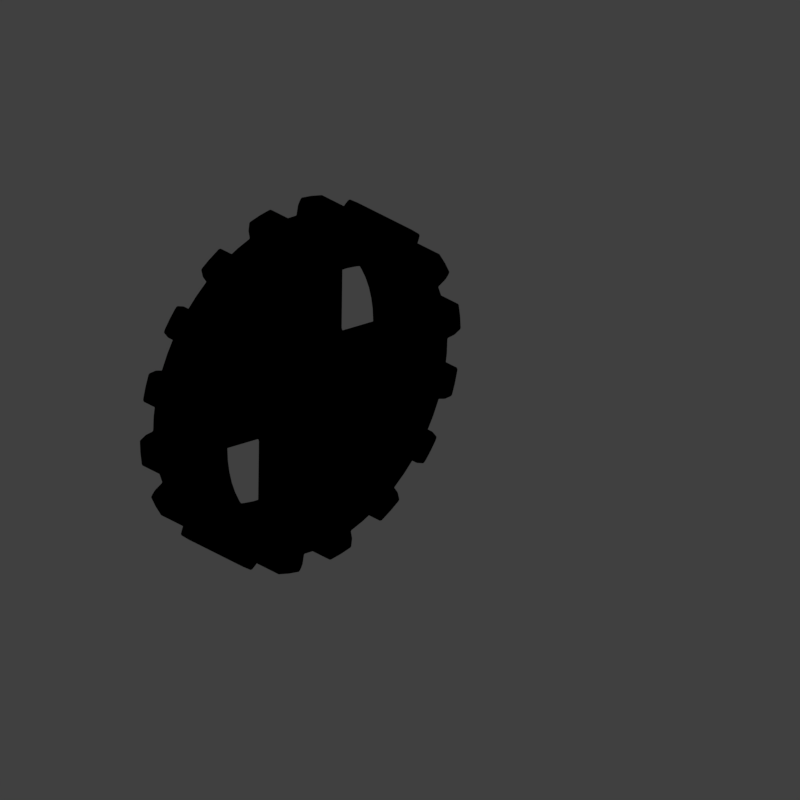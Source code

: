 # Source: COG1UR_V001.blend  (saved by Blender 2.79.0; exported with 4.5.12 LTS)
import bpy
from mathutils import Matrix  # noqa: F401  (used for matrix-valued properties, if any)

bpy.ops.wm.read_factory_settings(use_empty=True)
scene = bpy.context.scene
scene.name = 'Scene'

# ---- collections
col_collection_1 = bpy.data.collections.new('Collection 1'); scene.collection.children.link(col_collection_1)

# ---- materials (node trees are filled in below, after node groups)
mat_material_001 = bpy.data.materials.new('Material.001')
mat_material_001.alpha_threshold = 0.0
mat_material_001.use_transparent_shadow = False
mat_material_001.diffuse_color = (0.8, 0.0, 0.0003544, 1.0)
mat_material_001.roughness = 0.5
mat_recolorable_1 = bpy.data.materials.new('Recolorable 1')
mat_recolorable_1.alpha_threshold = 0.0
mat_recolorable_1.use_transparent_shadow = False
mat_recolorable_1.pass_index = 1
mat_recolorable_1.diffuse_color = (0.1, 0.9, 0.3, 1.0)
mat_recolorable_1.roughness = 0.5
mat_recolorable_1.specular_intensity = 0.8186

# ---- material node trees

# ---- world
world_world = bpy.data.worlds.new('World'); scene.world = world_world
world_world.color = (0.05088, 0.05088, 0.05088)
world_world.use_sun_shadow = False
world_world.sun_shadow_jitter_overblur = 0.0
world_world.cycles.sampling_method = 'MANUAL'
world_world.light_settings.distance = 0.0

# ---- cameras
cam_camera = bpy.data.cameras.new('Camera')
cam_camera.type = 'ORTHO'
cam_camera.sensor_fit = 'HORIZONTAL'
cam_camera.clip_start = 220.0
cam_camera.clip_end = 340.0
cam_camera.lens = 35.0
cam_camera.sensor_width = 1.0
cam_camera.sensor_height = 18.0
cam_camera.ortho_scale = 8.486
cam_camera.shift_x = -0.000345
cam_camera.shift_y = 0.25
cam_camera.dof.focus_distance = 0.0
cam_camera.dof.aperture_fstop = 128.0
cam_camera.dof.aperture_blades = 6

# ---- lights
light_lightdome = bpy.data.lights.new('LightDome', 'SUN')
light_lightdome.transmission_factor = 0.0
light_lightdome.angle = 0.1993
light_lightdome.energy = 0.1
light_lightdome.shadow_buffer_clip_start = 0.5
light_lightdome.shadow_soft_size = 0.1
light_lightdome.shadow_cascade_max_distance = 1000.0
light_fillerlight = bpy.data.lights.new('FillerLight', 'SUN')
light_fillerlight.transmission_factor = 0.0
light_fillerlight.angle = 0.9273
light_fillerlight.energy = 0.5
light_fillerlight.shadow_buffer_clip_start = 0.5
light_fillerlight.shadow_soft_size = 0.5
light_fillerlight.shadow_cascade_max_distance = 1000.0
light_mainlight = bpy.data.lights.new('MainLight', 'SUN')
light_mainlight.transmission_factor = 0.0
light_mainlight.angle = 0.9273
light_mainlight.energy = 1.3
light_mainlight.shadow_buffer_clip_start = 0.5
light_mainlight.shadow_soft_size = 0.5
light_mainlight.shadow_cascade_max_distance = 1000.0

# ---- meshes
me_plane_002 = bpy.data.meshes.new('Plane.002')
me_plane_002.from_pydata([(-1.0, 0.0, 0.0), (1.0, -1.0, 0.0), (-1.0, 0.0, 0.0), (1.0, 1.0, 0.0), (-1.0, 0.0, 0.0), (-1.0, 0.0, 0.0), (0.9393, -0.3677, -3.586e-09), (0.9393, 0.3677, 3.586e-09), (-0.5, -0.1967, 0.0), (0.0, -0.4168, 0.0), (0.5, -0.6835, 0.0), (0.5, 0.6835, 0.0), (0.0, 0.4168, 0.0), (-0.5, 0.1967, 0.0), (0.5, -0.399, 0.0), (0.0, -0.2459, 0.0), (-0.5, -0.1169, 0.0), (0.5, 0.399, 0.0), (0.0, 0.2459, 0.0), (-0.5, 0.1169, 0.0), (1.535, -0.3677, -3.586e-09), (2.131, -0.3677, -3.586e-09), (2.726, -0.3677, -3.586e-09), (3.322, -0.3677, -3.586e-09), (3.322, 0.3677, 3.586e-09), (2.726, 0.3677, 3.586e-09), (2.131, 0.3677, 3.586e-09), (1.535, 0.3677, 3.586e-09)], [], [(17, 11, 3, 7), (10, 14, 6, 1), (14, 17, 7, 6), (5, 4, 19, 16), (16, 19, 18, 15), (15, 18, 17, 14), (0, 5, 16, 8), (8, 16, 15, 9), (9, 15, 14, 10), (4, 2, 13, 19), (19, 13, 12, 18), (18, 12, 11, 17), (7, 27, 20, 6), (27, 26, 21, 20), (26, 25, 22, 21), (25, 24, 23, 22)])
me_plane_002.polygons.foreach_set('use_smooth', [True] * 16)
me_plane_002.materials.append(mat_material_001)
me_plane_002.use_remesh_preserve_volume = False
me_plane_002.use_remesh_preserve_attributes = False
me_plane_002.use_mirror_vertex_groups = False
me_plane_002.update()
me_gear_001 = bpy.data.meshes.new('Gear.001')
me_gear_001.from_pydata([(1.552, 0.0, 0.4532), (1.544, 0.1521, 0.4532), (1.522, 0.3027, 0.4532), (1.485, 0.4504, 0.4532), (1.748, 0.0, 0.4532), (1.737, 0.2229, 0.4532), (1.765, 0.3512, 0.4532), (1.722, 0.5225, 0.4082), (1.877, 0.2366, 0.4532), (1.863, 0.3707, 0.4532), (1.824, 0.4996, 0.4532), (1.93, 0.262, 0.4532), (1.911, 0.3801, 0.4532), (1.883, 0.4963, 0.4532), (0.42, 0.0, 0.5082), (0.297, 0.297, 0.5082), (0.8485, 1.587, 0.0), (0.418, 0.04117, 0.5082), (1.386, 0.574, 0.4082), (1.323, 0.7071, 0.4082), (1.29, 0.862, 0.4532), (1.199, 0.9843, 0.4532), (1.615, 0.6691, 0.4532), (1.587, 0.8485, 0.4082), (1.497, 1.0, 0.4532), (1.386, 1.071, 0.4532), (1.676, 0.8957, 0.4082), (1.58, 1.056, 0.4532), (1.494, 1.16, 0.4532), (1.682, 0.9805, 0.4532), (1.663, 1.111, 0.4082), (1.55, 1.179, 0.4532), (0.6888, 1.663, 0.0), (0.4019, 0.1219, 0.5082), (0.9747, 1.746, 0.0), (0.3492, 0.2333, 0.5082), (0.3247, 0.2664, 0.5082), (0.5225, 1.722, 0.0), (0.388, 0.1607, 0.5082), (0.0, 1.8, 0.0), (0.1764, 1.791, 0.0), (0.4119, 0.08194, 0.5082), (0.3704, 0.198, 0.5082), (0.8957, 1.676, 0.0), (1.142, 1.391, 0.0), (0.1862, 1.891, 0.0), (1.097, 1.097, 0.4532), (1.24, 1.569, 0.0), (1.111, 1.663, 0.0), (0.5515, 1.818, 0.0), (0.3902, 1.962, 0.0), (0.5456, 1.924, 0.0), (0.4354, 1.435, 0.0), (0.574, 1.386, 0.0), (0.7071, 1.323, 0.0), (0.8334, 1.247, 0.0), (0.9516, 1.16, 0.0), (1.061, 1.061, 0.0), (0.2926, 1.471, 0.0), (0.21, 0.0, 0.5082), (0.2333, 0.3492, 0.4082), (0.1485, 0.1485, 0.5082), (0.2664, 0.3247, 0.4082), (0.1852, 0.09899, 0.5082), (0.209, 0.02058, 0.5082), (0.206, 0.04097, 0.5082), (0.1219, 0.4019, 0.4082), (0.1607, 0.388, 0.4082), (0.04117, 0.418, 0.4082), (0.201, 0.06096, 0.5082), (0.194, 0.08036, 0.5082), (0.08194, 0.4119, 0.4082), (0.198, 0.3704, 0.4082), (0.297, 0.297, 0.4082), (0.0, 0.42, 0.4082), (0.0, 0.0, 0.4082), (0.1332, 0.1623, 0.4082), (0.08036, 0.194, 0.4082), (0.4243, 0.4243, 0.4082), (0.1746, 0.1167, 0.5082), (0.1623, 0.1332, 0.5082), (0.04097, 0.206, 0.4082), (0.09899, 0.1852, 0.4082), (0.1746, 0.1167, 0.4082), (0.3806, 0.4638, 0.4082), (0.201, 0.06096, 0.4082), (0.3333, 0.4989, 0.4082), (0.6, 0.0, 0.4082), (0.5971, 0.05881, 0.4082), (0.5885, 0.1171, 0.4082), (0.5742, 0.1742, 0.4082), (0.209, 0.02058, 0.4082), (0.2828, 0.5292, 0.4082), (0.1485, 0.1485, 0.4082), (0.21, 0.0, 0.4082), (0.5543, 0.2296, 0.4082), (0.5292, 0.2828, 0.4082), (0.4989, 0.3333, 0.4082), (0.4638, 0.3806, 0.4082), (0.2296, 0.5543, 0.4082), (0.0, 0.21, 0.4082), (0.1852, 0.09899, 0.4082), (0.206, 0.04097, 0.4082), (0.02058, 0.209, 0.4082), (0.1742, 0.5742, 0.4082), (0.1171, 0.5885, 0.4082), (0.05881, 0.5971, 0.4082), (0.194, 0.08036, 0.4082), (0.0, 0.6, 0.4082), (0.06096, 0.201, 0.4082), (0.1167, 0.1746, 0.4082), (0.1332, 0.1623, 0.5082), (0.1167, 0.1746, 0.5082), (0.1623, 0.1332, 0.4082), (0.08036, 0.194, 0.5082), (0.06096, 0.201, 0.5082), (0.04097, 0.206, 0.5082), (0.02058, 0.209, 0.5082), (0.09899, 0.1852, 0.5082), (0.0, 0.21, 0.5082), (1.236, 1.236, 0.4532), (0.198, 0.3704, 0.5082), (0.42, 0.0, 0.4082), (0.08194, 0.4119, 0.5082), (0.1607, 0.388, 0.5082), (0.3704, 0.198, 0.4082), (0.4119, 0.08194, 0.4082), (0.418, 0.04117, 0.4082), (0.2664, 0.3247, 0.5082), (0.2333, 0.3492, 0.5082), (0.1219, 0.4019, 0.5082), (0.388, 0.1607, 0.4082), (0.4019, 0.1219, 0.4082), (1.179, 1.55, 0.4532), (1.082, 1.62, 0.4532), (0.3247, 0.2664, 0.4082), (0.3492, 0.2333, 0.4082), (1.471, 0.2926, 0.0), (0.9805, 1.682, 0.4532), (1.16, 1.494, 0.4532), (1.056, 1.58, 0.4532), (0.9368, 1.643, 0.4532), (1.142, 1.391, 0.4082), (1.0, 1.497, 0.4532), (1.16, 0.9516, 0.0), (1.247, 0.8334, 0.0), (1.323, 0.7071, 0.0), (1.386, 0.574, 0.0), (1.435, 0.4354, 0.0), (1.924, 0.5456, 0.0), (1.962, 0.3902, 0.0), (0.8708, 1.52, 0.4532), (0.6691, 1.615, 0.4532), (0.9843, 1.199, 0.4532), (0.862, 1.29, 0.4532), (1.818, 0.5515, 0.0), (0.7314, 1.368, 0.4532), (1.663, 1.111, 0.0), (0.5938, 1.433, 0.4532), (1.569, 1.24, 0.0), (0.04117, 0.418, 0.5082), (1.891, 0.1862, 0.0), (0.0, 0.42, 0.5082), (1.391, 1.142, 0.0), (0.4963, 1.883, 0.4532), (1.676, 0.8957, 0.0), (1.791, 0.1764, 0.0), (0.3801, 1.911, 0.4532), (0.262, 1.93, 0.4532), (0.4996, 1.824, 0.4532), (1.8, 0.0, 0.0), (0.3707, 1.863, 0.4532), (1.722, 0.5225, 0.0), (1.746, 0.9747, 0.0), (0.1862, 1.891, 0.4082), (1.663, 0.6888, 0.0), (0.459, 1.691, 0.4532), (1.587, 0.8485, 0.0), (1.469, 1.205, 0.0), (1.986, 0.2322, 0.0), (0.3512, 1.765, 0.4532), (0.1764, 1.791, 0.4082), (0.0, 1.8, 0.4082), (0.4243, 0.4243, 0.0), (0.4638, 0.3806, 0.0), (0.4989, 0.3333, 0.0), (0.5292, 0.2828, 0.0), (0.733, 0.147, 0.2699), (0.685, 0.2926, 0.2699), (0.7402, 0.0, 0.2699), (0.685, 0.2926, 0.0), (0.4504, 1.485, 0.4532), (0.3027, 1.522, 0.4532), (0.147, 1.493, 0.4082), (0.0, 1.5, 0.4082), (1.205, 1.469, 0.0), (1.273, 1.273, 0.0), (0.2322, 1.986, 0.0), (0.3806, 0.4638, 0.0), (0.3333, 0.4989, 0.0), (0.2828, 0.5292, 0.0), (0.147, 0.733, 0.2699), (0.2926, 0.685, 0.2699), (0.0, 0.7402, 0.2699), (0.2926, 0.685, 0.0), (0.2593, 1.499, 0.2363), (0.1303, 1.522, 0.2363), (0.2593, 1.499, 0.0), (0.0, 1.528, 0.2363), (1.499, 0.2593, 0.2363), (1.522, 0.1303, 0.2363), (1.499, 0.2593, 0.0), (1.528, 0.0, 0.2363), (1.471, 0.2926, 0.4082), (1.435, 0.4354, 0.4082), (1.391, 1.142, 0.4082), (1.469, 1.205, 0.4082), (1.247, 0.8334, 0.4082), (1.16, 0.9516, 0.4082), (1.493, 0.147, 0.4082), (1.5, 0.0, 0.4082), (1.791, 0.1764, 0.4082), (1.891, 0.1862, 0.4082), (1.986, 0.2322, 0.4082), (1.643, 0.9368, 0.4532), (1.746, 0.9747, 0.4082), (1.8, 0.0, 0.4082), (1.691, 0.459, 0.4532), (1.663, 0.6888, 0.4082), (1.62, 1.082, 0.4532), (1.569, 1.24, 0.4082), (1.061, 1.061, 0.4082), (1.433, 0.5938, 0.4532), (1.818, 0.5515, 0.4082), (1.924, 0.5456, 0.4082), (1.368, 0.7314, 0.4532), (1.962, 0.3902, 0.4082), (1.52, 0.8708, 0.4532), (0.6888, 1.663, 0.4082), (0.8485, 1.587, 0.4082), (0.9747, 1.746, 0.4082), (1.111, 1.663, 0.4082), (0.3902, 1.962, 0.4082), (0.5456, 1.924, 0.4082), (0.8957, 1.676, 0.4082), (0.5225, 1.722, 0.4082), (0.5515, 1.818, 0.4082), (0.7071, 1.323, 0.4082), (0.8334, 1.247, 0.4082), (1.205, 1.469, 0.4082), (1.24, 1.569, 0.4082), (0.2322, 1.986, 0.4082), (0.574, 1.386, 0.4082), (0.4354, 1.435, 0.4082), (0.0, 1.748, 0.4532), (0.2229, 1.737, 0.4532), (0.2366, 1.877, 0.4532), (1.071, 1.386, 0.4532), (1.273, 1.273, 0.4082), (0.0, 1.552, 0.4532), (0.1521, 1.544, 0.4532), (0.2926, 1.471, 0.4082), (0.9516, 1.16, 0.4082), (0.147, 1.493, 0.0), (0.0, 1.5, 0.0), (1.493, 0.147, 0.0), (1.5, 0.0, 0.0)], [], [(0, 4, 5, 1), (1, 5, 6, 2), (2, 6, 227, 3), (5, 8, 9, 6), (6, 9, 10, 227), (8, 11, 12, 9), (9, 12, 13, 10), (232, 22, 237, 235), (235, 237, 24, 20), (20, 24, 25, 21), (237, 224, 27, 24), (24, 27, 28, 25), (224, 29, 229, 27), (27, 229, 31, 28), (172, 175, 228, 7), (227, 22, 232, 3), (200, 204, 202, 92), (205, 202, 204, 207), (208, 203, 201, 206), (78, 183, 198, 84), (84, 198, 199, 86), (86, 199, 200, 92), (92, 202, 201, 99), (163, 196, 258, 215), (25, 120, 46, 21), (182, 181, 40, 39), (181, 174, 45, 40), (174, 251, 197, 45), (251, 242, 50, 197), (107, 85, 69, 70), (242, 243, 51, 50), (243, 246, 49, 51), (246, 245, 37, 49), (238, 239, 16, 32), (239, 244, 43, 16), (244, 240, 34, 43), (240, 241, 48, 34), (241, 250, 47, 48), (131, 125, 42, 38), (250, 249, 195, 47), (83, 101, 63, 79), (127, 126, 41, 17), (249, 142, 44, 195), (85, 102, 65, 69), (92, 72, 60, 86), (105, 71, 66, 104), (84, 62, 73, 78), (113, 83, 79, 80), (206, 201, 202, 205), (231, 262, 56, 57), (93, 113, 80, 61), (262, 248, 55, 56), (91, 94, 59, 64), (132, 131, 38, 33), (248, 247, 54, 55), (42, 35, 79, 63), (41, 33, 69, 65), (36, 15, 61, 80), (14, 17, 64, 59), (247, 252, 53, 54), (252, 253, 52, 53), (253, 261, 58, 52), (108, 74, 68, 106), (38, 42, 63, 70), (17, 41, 65, 64), (99, 67, 72, 92), (106, 68, 71, 105), (33, 38, 70, 69), (104, 66, 67, 99), (35, 36, 80, 79), (86, 60, 62, 84), (81, 116, 117, 103), (125, 136, 35, 42), (82, 75, 110), (136, 135, 36, 35), (126, 132, 33, 41), (81, 75, 109), (135, 73, 15, 36), (76, 75, 93), (122, 127, 17, 14), (101, 107, 70, 63), (83, 113, 75), (100, 75, 103), (85, 107, 75), (77, 75, 82), (103, 75, 81), (91, 102, 75), (107, 101, 75), (109, 75, 77), (110, 75, 76), (82, 118, 114, 77), (74, 162, 160, 68), (94, 91, 75), (113, 93, 75), (102, 85, 75), (101, 83, 75), (62, 128, 15, 73), (71, 123, 130, 66), (102, 91, 64, 65), (60, 129, 128, 62), (97, 98, 135, 136), (72, 121, 129, 60), (90, 95, 131, 132), (129, 112, 111, 128), (130, 115, 114, 124), (88, 89, 126, 127), (95, 96, 125, 131), (160, 117, 116, 123), (124, 114, 118, 121), (162, 119, 117, 160), (128, 111, 61, 15), (87, 88, 127, 122), (214, 148, 137, 213), (18, 147, 148, 214), (19, 146, 147, 18), (217, 145, 146, 19), (218, 144, 145, 217), (231, 57, 144, 218), (123, 116, 115, 130), (121, 118, 112, 129), (66, 130, 124, 67), (103, 117, 119, 100), (93, 61, 111, 76), (76, 111, 112, 110), (109, 115, 116, 81), (210, 209, 188, 187), (98, 78, 73, 135), (89, 90, 132, 126), (68, 160, 123, 71), (110, 112, 118, 82), (67, 124, 121, 72), (77, 114, 115, 109), (257, 153, 46, 120), (44, 142, 258, 196), (176, 191, 158, 152), (96, 97, 136, 125), (37, 245, 238, 32), (140, 139, 133, 134), (141, 140, 134, 138), (143, 257, 139, 140), (151, 143, 140, 141), (154, 153, 257, 143), (156, 154, 143, 151), (158, 156, 151, 152), (216, 178, 163, 215), (230, 159, 178, 216), (30, 157, 159, 230), (225, 173, 157, 30), (26, 165, 173, 225), (23, 177, 165, 26), (228, 175, 177, 23), (233, 155, 172, 7), (234, 149, 155, 233), (236, 150, 149, 234), (223, 179, 150, 236), (222, 161, 179, 223), (221, 166, 161, 222), (226, 170, 166, 221), (96, 95, 187, 188), (97, 96, 186, 185), (98, 97, 185, 184), (78, 98, 184, 183), (171, 169, 164, 167), (256, 171, 167, 168), (180, 176, 169, 171), (255, 180, 171, 256), (212, 210, 187, 189), (209, 211, 190, 188), (186, 96, 188, 190), (192, 191, 176, 180), (260, 192, 180, 255), (88, 87, 189), (95, 90, 187), (89, 88, 189, 187), (90, 89, 187), (259, 260, 255, 254), (106, 203, 108), (99, 201, 104), (105, 201, 203, 106), (104, 201, 105), (219, 213, 137, 265), (220, 219, 265, 266), (193, 194, 264, 263), (261, 193, 263, 58), (2, 3, 214, 213), (25, 28, 216, 215), (20, 21, 218, 217), (1, 2, 213, 219), (0, 1, 219, 220), (8, 5, 221, 222), (11, 8, 222, 223), (29, 224, 26, 225), (5, 4, 226, 221), (22, 227, 7, 228), (31, 229, 30, 230), (21, 46, 231, 218), (3, 232, 18, 214), (10, 13, 234, 233), (232, 235, 19, 18), (12, 11, 223, 236), (28, 31, 230, 216), (235, 20, 217, 19), (227, 10, 233, 7), (224, 237, 23, 26), (13, 12, 236, 234), (229, 29, 225, 30), (237, 22, 228, 23), (152, 151, 239, 238), (138, 134, 241, 240), (167, 164, 243, 242), (151, 141, 244, 239), (169, 176, 245, 246), (154, 156, 247, 248), (133, 139, 249, 250), (168, 167, 242, 251), (156, 158, 252, 247), (164, 169, 246, 243), (158, 191, 253, 252), (134, 133, 250, 241), (176, 152, 238, 245), (254, 255, 181, 182), (141, 138, 240, 244), (256, 168, 251, 174), (257, 120, 258, 142), (255, 256, 174, 181), (260, 259, 194, 193), (192, 260, 193, 261), (153, 154, 248, 262), (139, 257, 142, 249), (191, 192, 261, 253), (120, 25, 215, 258), (46, 153, 262, 231)])
me_gear_001.materials.append(mat_recolorable_1)
me_gear_001.use_remesh_preserve_volume = False
me_gear_001.use_remesh_preserve_attributes = False
me_gear_001.use_mirror_vertex_groups = False
me_gear_001.update()
me_cube_001 = bpy.data.meshes.new('Cube.001')
me_cube_001.from_pydata([(-2.0, -2.0, 0.0), (-2.0, -2.0, 1.633), (-2.0, 2.0, 0.0), (-2.0, 2.0, 1.633), (2.0, -2.0, 0.0), (2.0, -2.0, 1.633), (2.0, 2.0, 0.0), (2.0, 2.0, 1.633)], [], [(0, 1, 3, 2), (2, 3, 7, 6), (6, 7, 5, 4), (4, 5, 1, 0), (2, 6, 4, 0), (7, 3, 1, 5)])
me_cube_001.use_remesh_preserve_volume = False
me_cube_001.use_remesh_preserve_attributes = False
me_cube_001.use_mirror_vertex_groups = False
me_cube_001.update()

# ---- curves / text
cu_beziercircle = bpy.data.curves.new('BezierCircle', 'CURVE')
cu_beziercircle.dimensions = '3D'
_sp = cu_beziercircle.splines.new('BEZIER'); _sp.bezier_points.add(3)
_sp.bezier_points.foreach_set('co', [-1.0, 0.0, 0.0, 0.0, 1.0, 0.0, 1.0, 0.0, 0.0, 0.0, -1.0, 0.0])
_sp.bezier_points.foreach_set('handle_left', [-1.0, -0.5521, 0.0, -0.5521, 1.0, 0.0, 1.0, 0.5521, 0.0, 0.5521, -1.0, 0.0])
_sp.bezier_points.foreach_set('handle_right', [-1.0, 0.5521, 0.0, 0.5521, 1.0, 0.0, 1.0, -0.5521, 0.0, -0.5521, -1.0, 0.0])
for _p, _l, _r in zip(_sp.bezier_points, ['AUTO', 'AUTO', 'AUTO', 'AUTO'], ['AUTO', 'AUTO', 'AUTO', 'AUTO']): _p.handle_left_type = _l; _p.handle_right_type = _r
_sp.order_u = 0
_sp.order_v = 0
_sp.use_cyclic_u = True
cu_beziercircle.use_path = True
cu_beziercircle.use_path_clamp = True
cu_beziercircle.bevel_resolution = 0
cu_beziercircle.fill_mode = 'HALF'

# ---- objects
ob_rig = bpy.data.objects.new('Rig', None)
ob_verticaljoint = bpy.data.objects.new('VerticalJoint', None)
ob_lightdome = bpy.data.objects.new('LightDome', light_lightdome)
ob_fillerlight = bpy.data.objects.new('FillerLight', light_fillerlight)
ob_mainlight = bpy.data.objects.new('Mainlight', light_mainlight)
ob_camera = bpy.data.objects.new('Camera', cam_camera)
ob_beziercircle = bpy.data.objects.new('BezierCircle', cu_beziercircle)
ob_plane = bpy.data.objects.new('Plane', me_plane_002)
ob_gear_001 = bpy.data.objects.new('Gear.001', me_gear_001)
ob_cube_001 = bpy.data.objects.new('Cube.001', me_cube_001)

# ---- transforms, parenting, visibility, modifiers, constraints
ob_rig.location = (0.0, 0.0, 0.0)
ob_rig.rotation_mode = 'YXZ'
ob_rig.rotation_euler = (0.0, 0.0, -0.7854)
ob_rig.empty_image_offset = (0.0, 0.0)
ob_rig.hide_select = True
ob_rig.lineart.crease_threshold = 0.0
ob_verticaljoint.parent = ob_rig
ob_verticaljoint.location = (0.0, 0.0, 0.0)
ob_verticaljoint.empty_image_offset = (0.0, 0.0)
ob_verticaljoint.hide_select = True
ob_verticaljoint.lineart.crease_threshold = 0.0
ob_lightdome.parent = ob_verticaljoint
ob_lightdome.location = (0.0, 0.0, 0.0)
ob_lightdome.hide_select = True
ob_lightdome.lineart.crease_threshold = 0.0
ob_fillerlight.parent = ob_verticaljoint
ob_fillerlight.location = (0.0, 0.0, 0.0)
ob_fillerlight.rotation_euler = (0.0, -1.265, 2.007)
ob_fillerlight.hide_select = True
ob_fillerlight.lineart.crease_threshold = 0.0
ob_mainlight.parent = ob_verticaljoint
ob_mainlight.location = (0.0, 0.0, 0.0)
ob_mainlight.rotation_euler = (1.178, 0.0, 1.571)
ob_mainlight.hide_select = True
ob_mainlight.lineart.crease_threshold = 0.0
ob_camera.parent = ob_verticaljoint
ob_camera.location = (0.0, -241.9, 139.7)
ob_camera.rotation_euler = (1.047, 0.0, 0.0)
ob_camera.hide_select = True
ob_camera.lineart.crease_threshold = 0.0
ob_beziercircle.location = (-2.328e-10, 1.153, 2.0)
ob_beziercircle.rotation_euler = (1.571, -0.0, 0.0)
ob_beziercircle.lineart.crease_threshold = 0.0
ob_plane.parent = ob_beziercircle
ob_plane.matrix_parent_inverse = Matrix(((1.0, 0.0, 0.0, 0.0), (0.0, 1.0, 0.0, 1.0), (0.0, 0.0, 1.0, 0.0), (0.0, 0.0, 0.0, 1.0)))
ob_plane.location = (4.526, 0.9293, 0.5723)
ob_plane.rotation_euler = (1.571, 3.142, -3.821e-15)
ob_plane.scale = (-0.3632, 0.4984, 0.6511)
ob_plane.hide_render = True
ob_plane.lineart.crease_threshold = 0.0
_m = ob_plane.modifiers.new('Curve', 'CURVE')
_m.object = ob_beziercircle
ob_gear_001.location = (0.0, 1.5, 2.0)
ob_gear_001.rotation_euler = (1.571, 1.669, 0.0)
ob_gear_001.lineart.crease_threshold = 0.0
_vg = ob_gear_001.vertex_groups.new(name='Tips')
_vg = ob_gear_001.vertex_groups.new(name='Valleys')
_m = ob_gear_001.modifiers.new('Mirror', 'MIRROR')
_m.use_axis = (True, True, True)
_m.use_clip = True
_m = ob_gear_001.modifiers.new('Bevel', 'BEVEL')
_m.width = 0.008
_m.width_pct = 0.008
_m.limit_method = 'NONE'
_m.angle_limit = 0.6807
_m.profile = 0.3742
_m.spread = 0.0
ob_cube_001.location = (0.0, 0.0, 0.0)
ob_cube_001.scale = (1.0, 1.0, 0.5)
ob_cube_001.hide_render = True
ob_cube_001.display_type = 'WIRE'
ob_cube_001.lineart.crease_threshold = 0.0
_m = ob_cube_001.modifiers.new('Array', 'ARRAY')
_m.count = 5
_m.constant_offset_displace = (0.0, 0.0, 0.0)
_m.relative_offset_displace = (0.0, 0.0, 1.0)

# ---- collection membership
col_collection_1.objects.link(ob_rig)
col_collection_1.objects.link(ob_verticaljoint)
col_collection_1.objects.link(ob_lightdome)
col_collection_1.objects.link(ob_fillerlight)
col_collection_1.objects.link(ob_mainlight)
col_collection_1.objects.link(ob_camera)
col_collection_1.objects.link(ob_beziercircle)
col_collection_1.objects.link(ob_plane)
col_collection_1.objects.link(ob_gear_001)
col_collection_1.objects.link(ob_cube_001)
def _layer_coll(name, lc=None):
    lc = lc or bpy.context.view_layer.layer_collection
    for c in lc.children:
        if c.name == name: return c
        r = _layer_coll(name, c)
        if r: return r
_layer_coll('Collection 1').holdout = True

# ---- scene / render settings (as saved in the file)
scene.camera = ob_camera
scene.frame_start = 1; scene.frame_end = 16; scene.frame_set(16)
scene.render.engine = 'BLENDER_EEVEE_NEXT'
scene.render.image_settings.compression = 0
scene.render.resolution_x = 96
scene.render.resolution_y = 96
scene.render.dither_intensity = 0.0
scene.render.film_transparent = True
scene.cycles.use_denoising = False
scene.cycles.samples = 128
scene.cycles.sampling_pattern = 'TABULATED_SOBOL'
scene.cycles.use_adaptive_sampling = False
scene.cycles.use_light_tree = False
scene.cycles.blur_glossy = 0.0
scene.cycles.sample_clamp_indirect = 0.0
scene.view_settings.view_transform = 'Standard'
bpy.context.view_layer.update()
